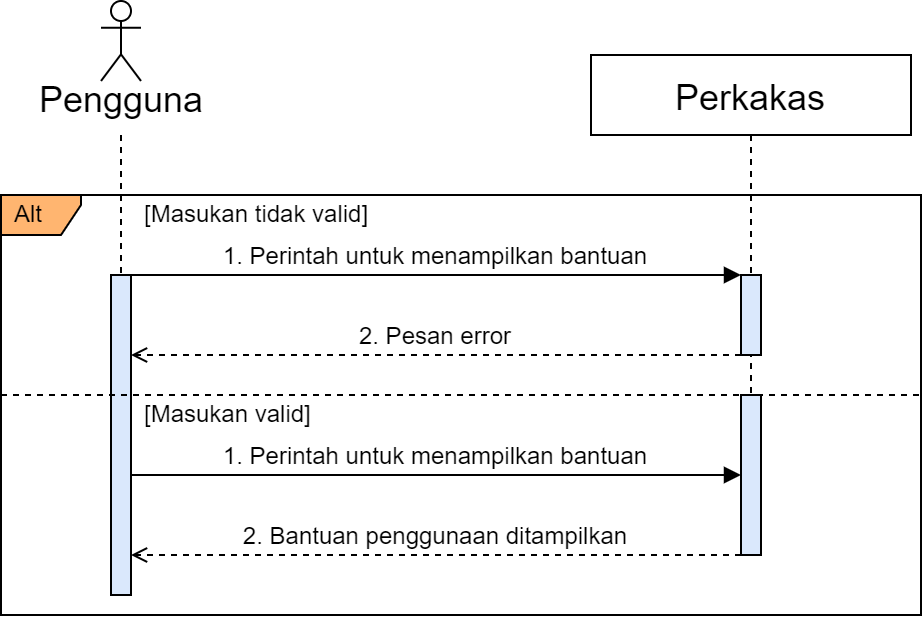

The diagram above was exported from draw.io. Its source (the exported page's mxGraphModel, read from the mxfile embedded in the PNG):
<mxGraphModel dx="1195" dy="616" grid="1" gridSize="10" guides="1" tooltips="1" connect="1" arrows="1" fold="1" page="1" pageScale="1" pageWidth="850" pageHeight="1100" math="0" shadow="0">
  <root>
    <mxCell id="0" />
    <mxCell id="1" parent="0" />
    <mxCell id="WerUV_q3y1XZ4U0RqBDV-7" value="Alt" style="shape=umlFrame;whiteSpace=wrap;html=1;width=40;height=20;boundedLbl=1;verticalAlign=middle;align=left;spacingLeft=5;fontSize=12;fillColor=#FFB570;" parent="1" vertex="1">
      <mxGeometry x="20" y="120" width="460" height="210" as="geometry" />
    </mxCell>
    <mxCell id="3nuBFxr9cyL0pnOWT2aG-1" value="Perkakas" style="shape=umlLifeline;perimeter=lifelinePerimeter;container=1;collapsible=0;recursiveResize=0;rounded=0;shadow=0;strokeWidth=1;fontSize=18;verticalAlign=middle;" parent="1" vertex="1">
      <mxGeometry x="315" y="50" width="160" height="250" as="geometry" />
    </mxCell>
    <mxCell id="3nuBFxr9cyL0pnOWT2aG-2" value="" style="points=[];perimeter=orthogonalPerimeter;rounded=0;shadow=0;strokeWidth=1;fillColor=#dae8fc;strokeColor=default;" parent="3nuBFxr9cyL0pnOWT2aG-1" vertex="1">
      <mxGeometry x="75" y="170" width="10" height="80" as="geometry" />
    </mxCell>
    <mxCell id="Kjb4lj1qXfmjb84pwC-i-1" value="" style="points=[];perimeter=orthogonalPerimeter;rounded=0;shadow=0;strokeWidth=1;fillColor=#dae8fc;strokeColor=default;" parent="3nuBFxr9cyL0pnOWT2aG-1" vertex="1">
      <mxGeometry x="75" y="110" width="10" height="40" as="geometry" />
    </mxCell>
    <mxCell id="3nuBFxr9cyL0pnOWT2aG-9" value="2. Pesan error" style="verticalAlign=bottom;endArrow=open;shadow=0;strokeWidth=1;fontSize=12;endFill=0;dashed=1;entryX=0.999;entryY=0.125;entryDx=0;entryDy=0;entryPerimeter=0;fontStyle=0" parent="1" edge="1">
      <mxGeometry relative="1" as="geometry">
        <mxPoint x="390" y="200" as="sourcePoint" />
        <mxPoint x="85" y="200" as="targetPoint" />
      </mxGeometry>
    </mxCell>
    <mxCell id="WerUV_q3y1XZ4U0RqBDV-5" value="" style="rounded=0;orthogonalLoop=1;jettySize=auto;html=1;fontSize=18;endArrow=none;endFill=0;dashed=1;" parent="1" target="WerUV_q3y1XZ4U0RqBDV-2" edge="1">
      <mxGeometry relative="1" as="geometry">
        <mxPoint x="80" y="90" as="sourcePoint" />
      </mxGeometry>
    </mxCell>
    <mxCell id="WerUV_q3y1XZ4U0RqBDV-1" value="&lt;font style=&quot;font-size: 18px;&quot;&gt;Pengguna&lt;/font&gt;" style="shape=umlActor;verticalLabelPosition=bottom;verticalAlign=top;html=1;spacing=-5;labelPosition=center;align=center;" parent="1" vertex="1">
      <mxGeometry x="70" y="23" width="20" height="40" as="geometry" />
    </mxCell>
    <mxCell id="WerUV_q3y1XZ4U0RqBDV-2" value="" style="points=[];perimeter=orthogonalPerimeter;rounded=0;shadow=0;strokeWidth=1;fillColor=#dae8fc;strokeColor=default;" parent="1" vertex="1">
      <mxGeometry x="75" y="160" width="10" height="160" as="geometry" />
    </mxCell>
    <mxCell id="3nuBFxr9cyL0pnOWT2aG-3" value="1. Perintah untuk menampilkan bantuan" style="verticalAlign=bottom;startArrow=none;endArrow=block;startSize=8;shadow=0;strokeWidth=1;exitX=1;exitY=0;exitDx=0;exitDy=0;exitPerimeter=0;startFill=0;fontSize=12;entryX=0;entryY=-0.001;entryDx=0;entryDy=0;entryPerimeter=0;" parent="1" edge="1">
      <mxGeometry relative="1" as="geometry">
        <mxPoint x="85" y="160" as="sourcePoint" />
        <mxPoint x="390" y="160" as="targetPoint" />
      </mxGeometry>
    </mxCell>
    <mxCell id="WerUV_q3y1XZ4U0RqBDV-9" value="" style="endArrow=none;dashed=1;html=1;rounded=0;fontSize=12;" parent="1" edge="1">
      <mxGeometry width="50" height="50" relative="1" as="geometry">
        <mxPoint x="20" y="220" as="sourcePoint" />
        <mxPoint x="480" y="220" as="targetPoint" />
      </mxGeometry>
    </mxCell>
    <mxCell id="WerUV_q3y1XZ4U0RqBDV-11" value="[Masukan tidak valid]" style="text;html=1;strokeColor=none;fillColor=none;align=left;verticalAlign=middle;whiteSpace=wrap;rounded=0;fontSize=12;" parent="1" vertex="1">
      <mxGeometry x="90" y="120" width="140" height="20" as="geometry" />
    </mxCell>
    <mxCell id="WerUV_q3y1XZ4U0RqBDV-12" value="[Masukan valid]" style="text;html=1;strokeColor=none;fillColor=none;align=left;verticalAlign=middle;whiteSpace=wrap;rounded=0;fontSize=12;" parent="1" vertex="1">
      <mxGeometry x="90" y="220" width="140" height="20" as="geometry" />
    </mxCell>
    <mxCell id="rh8NDhkSQovnuDDPWyT2-1" value="2. Bantuan penggunaan ditampilkan" style="verticalAlign=bottom;endArrow=open;shadow=0;strokeWidth=1;fontSize=12;endFill=0;dashed=1;entryX=0.999;entryY=0.125;entryDx=0;entryDy=0;entryPerimeter=0;fontStyle=0" edge="1" parent="1">
      <mxGeometry relative="1" as="geometry">
        <mxPoint x="390" y="300" as="sourcePoint" />
        <mxPoint x="85" y="300" as="targetPoint" />
      </mxGeometry>
    </mxCell>
    <mxCell id="rh8NDhkSQovnuDDPWyT2-2" value="1. Perintah untuk menampilkan bantuan" style="verticalAlign=bottom;startArrow=none;endArrow=block;startSize=8;shadow=0;strokeWidth=1;exitX=1;exitY=0;exitDx=0;exitDy=0;exitPerimeter=0;startFill=0;fontSize=12;entryX=0;entryY=-0.001;entryDx=0;entryDy=0;entryPerimeter=0;" edge="1" parent="1">
      <mxGeometry relative="1" as="geometry">
        <mxPoint x="85" y="260" as="sourcePoint" />
        <mxPoint x="390" y="260" as="targetPoint" />
      </mxGeometry>
    </mxCell>
  </root>
</mxGraphModel>